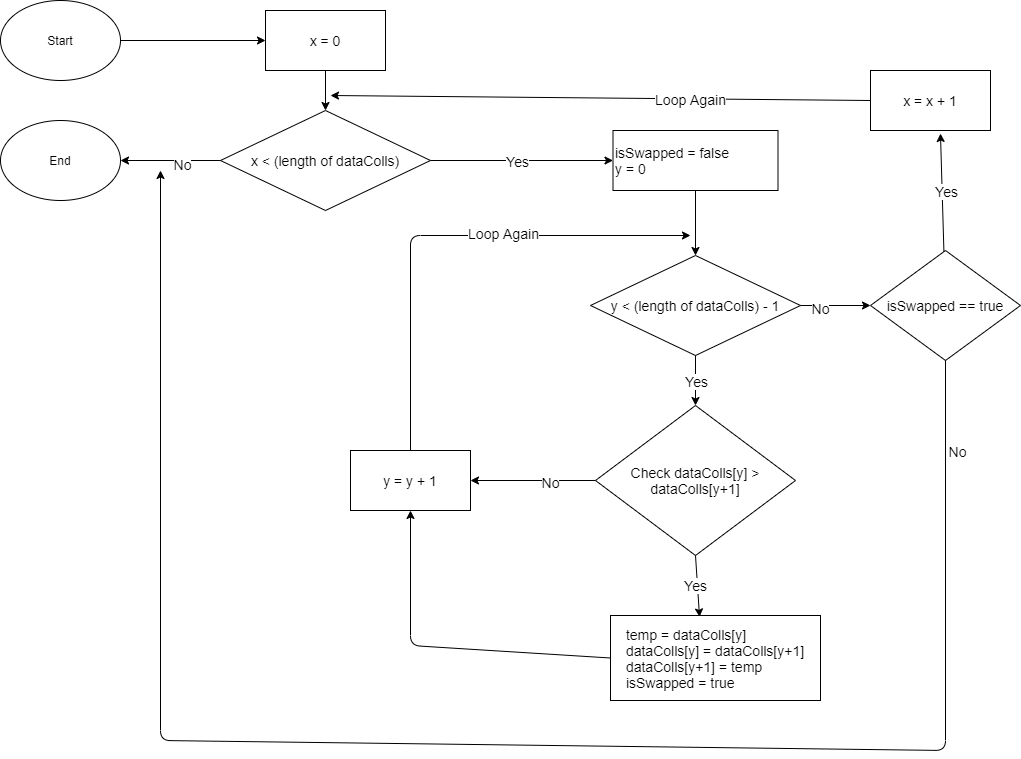

The diagram above was exported from draw.io. Its source (the exported page's mxGraphModel, read from the mxfile embedded in the PNG):
<mxGraphModel dx="1422" dy="828" grid="1" gridSize="10" guides="1" tooltips="1" connect="1" arrows="1" fold="1" page="1" pageScale="1" pageWidth="1100" pageHeight="850" background="#ffffff" math="0" shadow="0">
  <root>
    <mxCell id="0" />
    <mxCell id="1" parent="0" />
    <mxCell id="4o6c05pIQsfPcf7C6pHj-1" value="Start&lt;br&gt;" style="ellipse;whiteSpace=wrap;html=1;" vertex="1" parent="1">
      <mxGeometry x="40" y="70" width="120" height="80" as="geometry" />
    </mxCell>
    <mxCell id="4o6c05pIQsfPcf7C6pHj-2" value="End" style="ellipse;whiteSpace=wrap;html=1;" vertex="1" parent="1">
      <mxGeometry x="40" y="190" width="120" height="80" as="geometry" />
    </mxCell>
    <mxCell id="4o6c05pIQsfPcf7C6pHj-10" value="x = 0" style="rounded=0;whiteSpace=wrap;html=1;fontSize=14;" vertex="1" parent="1">
      <mxGeometry x="305" y="80" width="120" height="60" as="geometry" />
    </mxCell>
    <mxCell id="4o6c05pIQsfPcf7C6pHj-11" value="x &amp;lt; (length of dataColls)" style="rhombus;whiteSpace=wrap;html=1;fontSize=14;" vertex="1" parent="1">
      <mxGeometry x="260" y="180" width="210" height="100" as="geometry" />
    </mxCell>
    <mxCell id="4o6c05pIQsfPcf7C6pHj-12" value="x = x + 1" style="rounded=0;whiteSpace=wrap;html=1;fontSize=14;" vertex="1" parent="1">
      <mxGeometry x="910" y="140" width="120" height="60" as="geometry" />
    </mxCell>
    <mxCell id="4o6c05pIQsfPcf7C6pHj-13" value="" style="endArrow=classic;html=1;fontSize=14;exitX=0.5;exitY=1;exitDx=0;exitDy=0;entryX=0.5;entryY=0;entryDx=0;entryDy=0;" edge="1" parent="1" source="4o6c05pIQsfPcf7C6pHj-10" target="4o6c05pIQsfPcf7C6pHj-11">
      <mxGeometry width="50" height="50" relative="1" as="geometry">
        <mxPoint x="335" y="220" as="sourcePoint" />
        <mxPoint x="385" y="170" as="targetPoint" />
      </mxGeometry>
    </mxCell>
    <mxCell id="4o6c05pIQsfPcf7C6pHj-16" value="isSwapped = false&lt;br&gt;y = 0" style="rounded=0;whiteSpace=wrap;html=1;fontSize=14;align=left;" vertex="1" parent="1">
      <mxGeometry x="652.5" y="200" width="165" height="60" as="geometry" />
    </mxCell>
    <mxCell id="4o6c05pIQsfPcf7C6pHj-17" value="y &amp;lt; (length of dataColls) - 1" style="rhombus;whiteSpace=wrap;html=1;fontSize=14;" vertex="1" parent="1">
      <mxGeometry x="630" y="325" width="210" height="100" as="geometry" />
    </mxCell>
    <mxCell id="4o6c05pIQsfPcf7C6pHj-18" value="" style="endArrow=classic;html=1;fontSize=14;exitX=0.5;exitY=1;exitDx=0;exitDy=0;entryX=0.5;entryY=0;entryDx=0;entryDy=0;" edge="1" parent="1" source="4o6c05pIQsfPcf7C6pHj-16" target="4o6c05pIQsfPcf7C6pHj-17">
      <mxGeometry width="50" height="50" relative="1" as="geometry">
        <mxPoint x="680" y="285" as="sourcePoint" />
        <mxPoint x="730" y="235" as="targetPoint" />
      </mxGeometry>
    </mxCell>
    <mxCell id="4o6c05pIQsfPcf7C6pHj-26" value="y = y + 1" style="rounded=0;whiteSpace=wrap;html=1;fontSize=14;" vertex="1" parent="1">
      <mxGeometry x="390" y="520" width="120" height="60" as="geometry" />
    </mxCell>
    <mxCell id="4o6c05pIQsfPcf7C6pHj-29" value="Check dataColls[y] &amp;gt; dataColls[y+1]" style="rhombus;whiteSpace=wrap;html=1;fontSize=14;" vertex="1" parent="1">
      <mxGeometry x="635" y="475" width="200" height="150" as="geometry" />
    </mxCell>
    <mxCell id="4o6c05pIQsfPcf7C6pHj-30" value="&lt;div style=&quot;text-align: left&quot;&gt;&lt;span&gt;temp = dataColls[y]&lt;/span&gt;&lt;/div&gt;&lt;div style=&quot;text-align: left&quot;&gt;&lt;span&gt;dataColls[y] = dataColls[y+1]&lt;/span&gt;&lt;/div&gt;&lt;div style=&quot;text-align: left&quot;&gt;&lt;span&gt;dataColls[y+1] = temp&lt;/span&gt;&lt;/div&gt;&lt;div style=&quot;text-align: left&quot;&gt;&lt;span&gt;isSwapped = true&lt;/span&gt;&lt;/div&gt;" style="rounded=0;whiteSpace=wrap;html=1;fontSize=14;" vertex="1" parent="1">
      <mxGeometry x="650" y="685" width="210" height="85" as="geometry" />
    </mxCell>
    <mxCell id="4o6c05pIQsfPcf7C6pHj-31" value="" style="endArrow=classic;html=1;fontSize=14;exitX=0.5;exitY=1;exitDx=0;exitDy=0;" edge="1" parent="1" source="4o6c05pIQsfPcf7C6pHj-17" target="4o6c05pIQsfPcf7C6pHj-29">
      <mxGeometry width="50" height="50" relative="1" as="geometry">
        <mxPoint x="720" y="565" as="sourcePoint" />
        <mxPoint x="770" y="515" as="targetPoint" />
      </mxGeometry>
    </mxCell>
    <mxCell id="4o6c05pIQsfPcf7C6pHj-32" value="Yes" style="edgeLabel;html=1;align=center;verticalAlign=middle;resizable=0;points=[];fontSize=14;" vertex="1" connectable="0" parent="4o6c05pIQsfPcf7C6pHj-31">
      <mxGeometry x="0.6" y="3" relative="1" as="geometry">
        <mxPoint x="-3" y="-15" as="offset" />
      </mxGeometry>
    </mxCell>
    <mxCell id="4o6c05pIQsfPcf7C6pHj-37" value="" style="endArrow=classic;html=1;fontSize=14;entryX=0.424;entryY=0.017;entryDx=0;entryDy=0;entryPerimeter=0;exitX=0.5;exitY=1;exitDx=0;exitDy=0;" edge="1" parent="1" source="4o6c05pIQsfPcf7C6pHj-29" target="4o6c05pIQsfPcf7C6pHj-30">
      <mxGeometry width="50" height="50" relative="1" as="geometry">
        <mxPoint x="720" y="565" as="sourcePoint" />
        <mxPoint x="770" y="515" as="targetPoint" />
      </mxGeometry>
    </mxCell>
    <mxCell id="4o6c05pIQsfPcf7C6pHj-38" value="Yes" style="edgeLabel;html=1;align=center;verticalAlign=middle;resizable=0;points=[];fontSize=14;" vertex="1" connectable="0" parent="4o6c05pIQsfPcf7C6pHj-37">
      <mxGeometry x="0.314" y="1" relative="1" as="geometry">
        <mxPoint x="-3.64" y="-9.85" as="offset" />
      </mxGeometry>
    </mxCell>
    <mxCell id="4o6c05pIQsfPcf7C6pHj-43" value="" style="endArrow=classic;html=1;fontSize=14;exitX=1;exitY=0.5;exitDx=0;exitDy=0;entryX=0;entryY=0.5;entryDx=0;entryDy=0;" edge="1" parent="1" source="4o6c05pIQsfPcf7C6pHj-1" target="4o6c05pIQsfPcf7C6pHj-10">
      <mxGeometry width="50" height="50" relative="1" as="geometry">
        <mxPoint x="720" y="365" as="sourcePoint" />
        <mxPoint x="770" y="315" as="targetPoint" />
      </mxGeometry>
    </mxCell>
    <mxCell id="4o6c05pIQsfPcf7C6pHj-46" value="" style="endArrow=classic;html=1;fontSize=14;exitX=0;exitY=0.5;exitDx=0;exitDy=0;entryX=1;entryY=0.5;entryDx=0;entryDy=0;" edge="1" parent="1" source="4o6c05pIQsfPcf7C6pHj-11" target="4o6c05pIQsfPcf7C6pHj-2">
      <mxGeometry width="50" height="50" relative="1" as="geometry">
        <mxPoint x="720" y="365" as="sourcePoint" />
        <mxPoint x="770" y="315" as="targetPoint" />
      </mxGeometry>
    </mxCell>
    <mxCell id="4o6c05pIQsfPcf7C6pHj-52" value="No" style="edgeLabel;html=1;align=center;verticalAlign=middle;resizable=0;points=[];fontSize=14;" vertex="1" connectable="0" parent="4o6c05pIQsfPcf7C6pHj-46">
      <mxGeometry x="-0.2222" y="3" relative="1" as="geometry">
        <mxPoint as="offset" />
      </mxGeometry>
    </mxCell>
    <mxCell id="4o6c05pIQsfPcf7C6pHj-49" value="" style="endArrow=classic;html=1;fontSize=14;exitX=0;exitY=0.5;exitDx=0;exitDy=0;" edge="1" parent="1" source="4o6c05pIQsfPcf7C6pHj-12">
      <mxGeometry width="50" height="50" relative="1" as="geometry">
        <mxPoint x="720" y="365" as="sourcePoint" />
        <mxPoint x="370" y="165" as="targetPoint" />
      </mxGeometry>
    </mxCell>
    <mxCell id="4o6c05pIQsfPcf7C6pHj-50" value="Loop Again" style="edgeLabel;html=1;align=center;verticalAlign=middle;resizable=0;points=[];fontSize=14;" vertex="1" connectable="0" parent="4o6c05pIQsfPcf7C6pHj-49">
      <mxGeometry x="-0.4" y="4" relative="1" as="geometry">
        <mxPoint x="-18" y="-4" as="offset" />
      </mxGeometry>
    </mxCell>
    <mxCell id="4o6c05pIQsfPcf7C6pHj-54" value="" style="endArrow=classic;html=1;fontSize=14;exitX=1;exitY=0.5;exitDx=0;exitDy=0;" edge="1" parent="1" source="4o6c05pIQsfPcf7C6pHj-11" target="4o6c05pIQsfPcf7C6pHj-16">
      <mxGeometry width="50" height="50" relative="1" as="geometry">
        <mxPoint x="720" y="365" as="sourcePoint" />
        <mxPoint x="770" y="315" as="targetPoint" />
      </mxGeometry>
    </mxCell>
    <mxCell id="4o6c05pIQsfPcf7C6pHj-55" value="Yes" style="edgeLabel;html=1;align=center;verticalAlign=middle;resizable=0;points=[];fontSize=14;" vertex="1" connectable="0" parent="4o6c05pIQsfPcf7C6pHj-54">
      <mxGeometry x="0.239" y="-2" relative="1" as="geometry">
        <mxPoint x="-27" y="-2" as="offset" />
      </mxGeometry>
    </mxCell>
    <mxCell id="4o6c05pIQsfPcf7C6pHj-56" value="" style="endArrow=classic;html=1;fontSize=14;entryX=1;entryY=0.5;entryDx=0;entryDy=0;exitX=0;exitY=0.5;exitDx=0;exitDy=0;" edge="1" parent="1" source="4o6c05pIQsfPcf7C6pHj-29" target="4o6c05pIQsfPcf7C6pHj-26">
      <mxGeometry width="50" height="50" relative="1" as="geometry">
        <mxPoint x="720" y="365" as="sourcePoint" />
        <mxPoint x="770" y="315" as="targetPoint" />
      </mxGeometry>
    </mxCell>
    <mxCell id="4o6c05pIQsfPcf7C6pHj-59" value="No" style="edgeLabel;html=1;align=center;verticalAlign=middle;resizable=0;points=[];fontSize=14;" vertex="1" connectable="0" parent="4o6c05pIQsfPcf7C6pHj-56">
      <mxGeometry x="-0.264" y="1" relative="1" as="geometry">
        <mxPoint as="offset" />
      </mxGeometry>
    </mxCell>
    <mxCell id="4o6c05pIQsfPcf7C6pHj-57" value="" style="endArrow=classic;html=1;fontSize=14;exitX=0.5;exitY=0;exitDx=0;exitDy=0;" edge="1" parent="1" source="4o6c05pIQsfPcf7C6pHj-26">
      <mxGeometry width="50" height="50" relative="1" as="geometry">
        <mxPoint x="720" y="365" as="sourcePoint" />
        <mxPoint x="730" y="305" as="targetPoint" />
        <Array as="points">
          <mxPoint x="450" y="305" />
        </Array>
      </mxGeometry>
    </mxCell>
    <mxCell id="4o6c05pIQsfPcf7C6pHj-58" value="Loop Again" style="edgeLabel;html=1;align=center;verticalAlign=middle;resizable=0;points=[];fontSize=14;" vertex="1" connectable="0" parent="4o6c05pIQsfPcf7C6pHj-57">
      <mxGeometry x="0.2404" y="3" relative="1" as="geometry">
        <mxPoint as="offset" />
      </mxGeometry>
    </mxCell>
    <mxCell id="4o6c05pIQsfPcf7C6pHj-60" value="" style="endArrow=classic;html=1;fontSize=14;entryX=0.5;entryY=1;entryDx=0;entryDy=0;exitX=0;exitY=0.5;exitDx=0;exitDy=0;" edge="1" parent="1" source="4o6c05pIQsfPcf7C6pHj-30" target="4o6c05pIQsfPcf7C6pHj-26">
      <mxGeometry width="50" height="50" relative="1" as="geometry">
        <mxPoint x="720" y="565" as="sourcePoint" />
        <mxPoint x="770" y="515" as="targetPoint" />
        <Array as="points">
          <mxPoint x="450" y="715" />
        </Array>
      </mxGeometry>
    </mxCell>
    <mxCell id="4o6c05pIQsfPcf7C6pHj-63" value="isSwapped == true" style="rhombus;whiteSpace=wrap;html=1;fontSize=14;" vertex="1" parent="1">
      <mxGeometry x="910" y="320" width="150" height="110" as="geometry" />
    </mxCell>
    <mxCell id="4o6c05pIQsfPcf7C6pHj-64" value="" style="endArrow=classic;html=1;fontSize=14;entryX=0;entryY=0.5;entryDx=0;entryDy=0;exitX=1;exitY=0.5;exitDx=0;exitDy=0;" edge="1" parent="1" source="4o6c05pIQsfPcf7C6pHj-17" target="4o6c05pIQsfPcf7C6pHj-63">
      <mxGeometry width="50" height="50" relative="1" as="geometry">
        <mxPoint x="850" y="475" as="sourcePoint" />
        <mxPoint x="900" y="425" as="targetPoint" />
      </mxGeometry>
    </mxCell>
    <mxCell id="4o6c05pIQsfPcf7C6pHj-67" value="No" style="edgeLabel;html=1;align=center;verticalAlign=middle;resizable=0;points=[];fontSize=14;" vertex="1" connectable="0" parent="4o6c05pIQsfPcf7C6pHj-64">
      <mxGeometry x="-0.4571" y="-2" relative="1" as="geometry">
        <mxPoint as="offset" />
      </mxGeometry>
    </mxCell>
    <mxCell id="4o6c05pIQsfPcf7C6pHj-65" value="" style="endArrow=classic;html=1;fontSize=14;entryX=0.583;entryY=1.05;entryDx=0;entryDy=0;entryPerimeter=0;" edge="1" parent="1" source="4o6c05pIQsfPcf7C6pHj-63" target="4o6c05pIQsfPcf7C6pHj-12">
      <mxGeometry width="50" height="50" relative="1" as="geometry">
        <mxPoint x="690" y="430" as="sourcePoint" />
        <mxPoint x="740" y="380" as="targetPoint" />
      </mxGeometry>
    </mxCell>
    <mxCell id="4o6c05pIQsfPcf7C6pHj-66" value="Yes" style="edgeLabel;html=1;align=center;verticalAlign=middle;resizable=0;points=[];fontSize=14;" vertex="1" connectable="0" parent="4o6c05pIQsfPcf7C6pHj-65">
      <mxGeometry x="0.4345" relative="1" as="geometry">
        <mxPoint x="4.07" y="23.81" as="offset" />
      </mxGeometry>
    </mxCell>
    <mxCell id="4o6c05pIQsfPcf7C6pHj-68" value="" style="endArrow=classic;html=1;fontSize=14;exitX=0.5;exitY=1;exitDx=0;exitDy=0;" edge="1" parent="1" source="4o6c05pIQsfPcf7C6pHj-63">
      <mxGeometry width="50" height="50" relative="1" as="geometry">
        <mxPoint x="680" y="420" as="sourcePoint" />
        <mxPoint x="200" y="240" as="targetPoint" />
        <Array as="points">
          <mxPoint x="985" y="820" />
          <mxPoint x="200" y="810" />
        </Array>
      </mxGeometry>
    </mxCell>
    <mxCell id="4o6c05pIQsfPcf7C6pHj-69" value="No" style="edgeLabel;html=1;align=center;verticalAlign=middle;resizable=0;points=[];fontSize=14;" vertex="1" connectable="0" parent="4o6c05pIQsfPcf7C6pHj-68">
      <mxGeometry x="0.1236" y="1" relative="1" as="geometry">
        <mxPoint x="601.96" y="-293.33" as="offset" />
      </mxGeometry>
    </mxCell>
  </root>
</mxGraphModel>